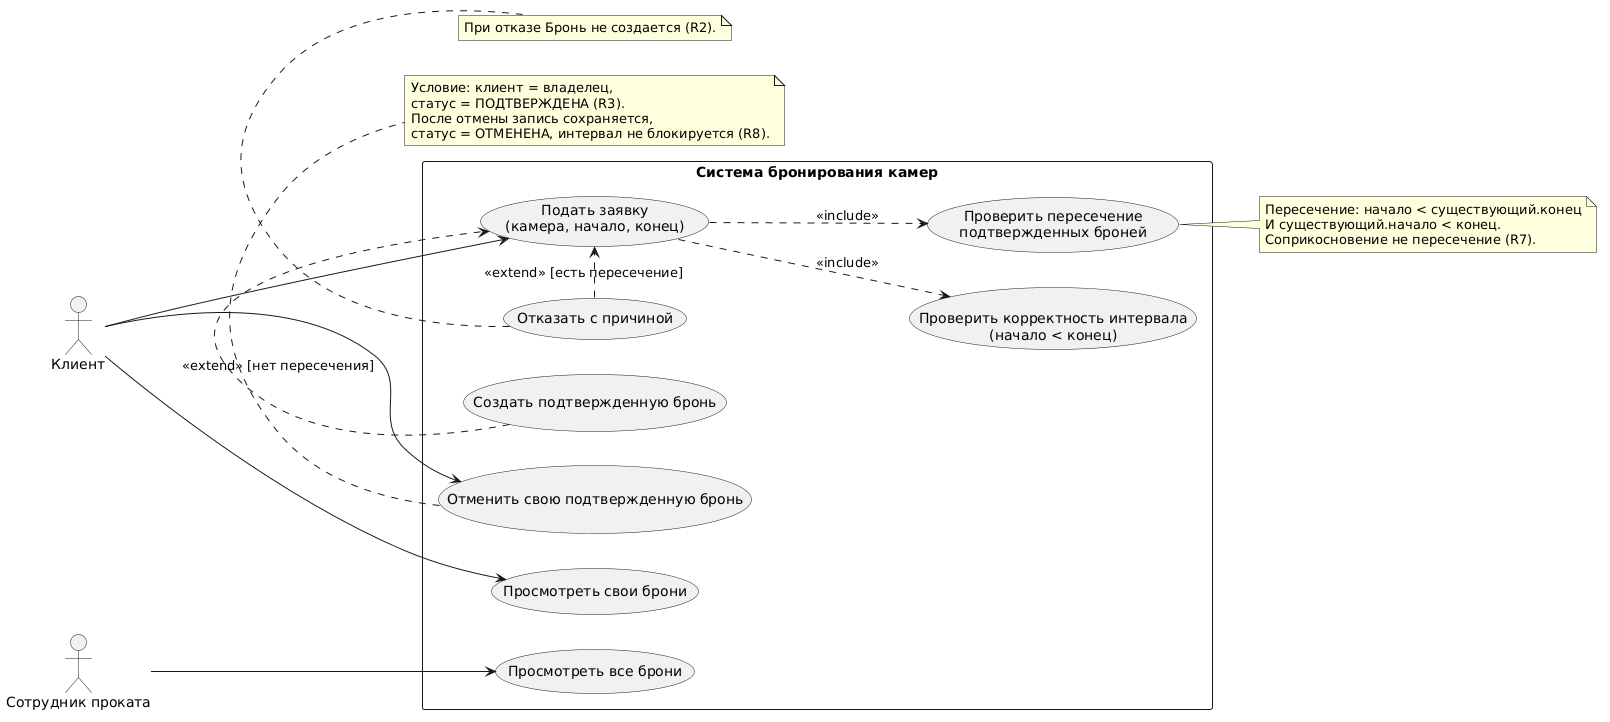

The diagram above was rendered by PlantUML. Its source (embedded in the PNG):
@startuml
left to right direction
skinparam packageStyle rectangle

actor "Клиент" as Client
actor "Сотрудник проката" as Employee

rectangle "Система бронирования камер" {
  usecase "Подать заявку\n(камера, начало, конец)" as UC_Submit
  usecase "Проверить корректность интервала\n(начало < конец)" as UC_ValidateInterval
  usecase "Проверить пересечение\nподтвержденных броней" as UC_CheckOverlap
  usecase "Создать подтвержденную бронь" as UC_Create
  usecase "Отказать с причиной" as UC_Refuse
  usecase "Просмотреть свои брони" as UC_MyBookings
  usecase "Отменить свою подтвержденную бронь" as UC_Cancel
  usecase "Просмотреть все брони" as UC_AllBookings
}

Client --> UC_Submit
Client --> UC_MyBookings
Client --> UC_Cancel
Employee --> UC_AllBookings

UC_Submit ..> UC_ValidateInterval : <<include>>
UC_Submit ..> UC_CheckOverlap : <<include>>
UC_Create .> UC_Submit : <<extend>> [нет пересечения]
UC_Refuse .> UC_Submit : <<extend>> [есть пересечение]

note right of UC_CheckOverlap
  Пересечение: начало < существующий.конец
  И существующий.начало < конец.
  Соприкосновение не пересечение (R7).
end note

note bottom of UC_Cancel
  Условие: клиент = владелец,
  статус = ПОДТВЕРЖДЕНА (R3).
  После отмены запись сохраняется,
  статус = ОТМЕНЕНА, интервал не блокируется (R8).
end note

note bottom of UC_Refuse
  При отказе Бронь не создается (R2).
end note
@enduml